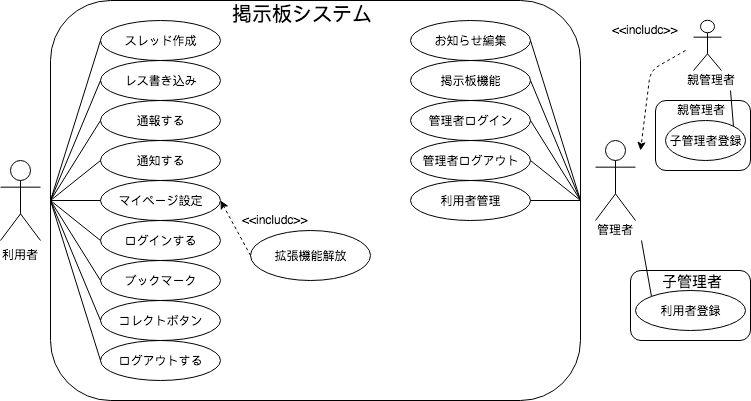

The diagram above was exported from draw.io. Its source (the exported page's mxGraphModel, read from the mxfile embedded in the PNG):
<mxGraphModel dx="790" dy="443" grid="1" gridSize="10" guides="1" tooltips="1" connect="1" arrows="1" fold="1" page="1" pageScale="1" pageWidth="827" pageHeight="1169" math="0" shadow="0">
  <root>
    <mxCell id="0" />
    <mxCell id="1" parent="0" />
    <mxCell id="6a15f9f7592e60f9-1" value="" style="shape=umlActor;verticalLabelPosition=bottom;labelBackgroundColor=#ffffff;verticalAlign=top;html=1;outlineConnect=0;" parent="1" vertex="1">
      <mxGeometry x="70" y="200" width="40" height="80" as="geometry" />
    </mxCell>
    <mxCell id="6a15f9f7592e60f9-17" value="" style="rounded=1;whiteSpace=wrap;html=1;fillColor=none;" parent="1" vertex="1">
      <mxGeometry x="120" y="40" width="530" height="400" as="geometry" />
    </mxCell>
    <mxCell id="6a15f9f7592e60f9-18" value="&lt;font style=&quot;font-size: 20px&quot;&gt;掲示板システム&lt;/font&gt;" style="text;html=1;resizable=0;points=[];autosize=1;align=left;verticalAlign=top;spacingTop=-4;" parent="1" vertex="1">
      <mxGeometry x="300" y="40" width="160" height="20" as="geometry" />
    </mxCell>
    <mxCell id="6a15f9f7592e60f9-20" value="スレッド作成" style="ellipse;whiteSpace=wrap;html=1;fillColor=none;" parent="1" vertex="1">
      <mxGeometry x="170" y="60" width="120" height="40" as="geometry" />
    </mxCell>
    <mxCell id="6a15f9f7592e60f9-25" value="ログアウトする" style="ellipse;whiteSpace=wrap;html=1;fillColor=none;" parent="1" vertex="1">
      <mxGeometry x="170" y="380" width="120" height="40" as="geometry" />
    </mxCell>
    <mxCell id="6a15f9f7592e60f9-26" value="コレクトボタン" style="ellipse;whiteSpace=wrap;html=1;fillColor=none;" parent="1" vertex="1">
      <mxGeometry x="170" y="340" width="120" height="40" as="geometry" />
    </mxCell>
    <mxCell id="6a15f9f7592e60f9-27" value="ブックマーク" style="ellipse;whiteSpace=wrap;html=1;fillColor=none;" parent="1" vertex="1">
      <mxGeometry x="170" y="300" width="120" height="40" as="geometry" />
    </mxCell>
    <mxCell id="6a15f9f7592e60f9-28" value="レス書き込み" style="ellipse;whiteSpace=wrap;html=1;fillColor=none;" parent="1" vertex="1">
      <mxGeometry x="170" y="100" width="120" height="40" as="geometry" />
    </mxCell>
    <mxCell id="6a15f9f7592e60f9-29" value="通報する" style="ellipse;whiteSpace=wrap;html=1;fillColor=none;" parent="1" vertex="1">
      <mxGeometry x="170" y="140" width="120" height="40" as="geometry" />
    </mxCell>
    <mxCell id="6a15f9f7592e60f9-30" value="通知する" style="ellipse;whiteSpace=wrap;html=1;fillColor=none;" parent="1" vertex="1">
      <mxGeometry x="170" y="180" width="120" height="40" as="geometry" />
    </mxCell>
    <mxCell id="6a15f9f7592e60f9-31" value="マイページ設定" style="ellipse;whiteSpace=wrap;html=1;fillColor=none;" parent="1" vertex="1">
      <mxGeometry x="170" y="220" width="120" height="40" as="geometry" />
    </mxCell>
    <mxCell id="6a15f9f7592e60f9-32" value="ログインする" style="ellipse;whiteSpace=wrap;html=1;fillColor=none;" parent="1" vertex="1">
      <mxGeometry x="170" y="260" width="120" height="40" as="geometry" />
    </mxCell>
    <mxCell id="6a15f9f7592e60f9-39" value="" style="endArrow=none;html=1;entryX=0;entryY=0.5;exitX=0;exitY=0.5;" parent="1" source="6a15f9f7592e60f9-17" target="6a15f9f7592e60f9-20" edge="1">
      <mxGeometry width="50" height="50" relative="1" as="geometry">
        <mxPoint x="95" y="230" as="sourcePoint" />
        <mxPoint x="145" y="180" as="targetPoint" />
      </mxGeometry>
    </mxCell>
    <mxCell id="6a15f9f7592e60f9-40" value="" style="endArrow=none;html=1;entryX=0;entryY=0.5;exitX=0;exitY=0.5;" parent="1" source="6a15f9f7592e60f9-17" target="6a15f9f7592e60f9-28" edge="1">
      <mxGeometry width="50" height="50" relative="1" as="geometry">
        <mxPoint x="100" y="230" as="sourcePoint" />
        <mxPoint x="165" y="130" as="targetPoint" />
      </mxGeometry>
    </mxCell>
    <mxCell id="6a15f9f7592e60f9-41" value="" style="endArrow=none;html=1;entryX=0;entryY=0.5;exitX=0;exitY=0.5;" parent="1" source="6a15f9f7592e60f9-17" target="6a15f9f7592e60f9-29" edge="1">
      <mxGeometry width="50" height="50" relative="1" as="geometry">
        <mxPoint x="120" y="260" as="sourcePoint" />
        <mxPoint x="170" y="210" as="targetPoint" />
      </mxGeometry>
    </mxCell>
    <mxCell id="6a15f9f7592e60f9-42" value="" style="endArrow=none;html=1;entryX=0;entryY=0.5;" parent="1" target="6a15f9f7592e60f9-30" edge="1">
      <mxGeometry width="50" height="50" relative="1" as="geometry">
        <mxPoint x="120" y="240" as="sourcePoint" />
        <mxPoint x="170" y="230" as="targetPoint" />
      </mxGeometry>
    </mxCell>
    <mxCell id="6a15f9f7592e60f9-43" value="" style="endArrow=none;html=1;entryX=0;entryY=0.5;exitX=0;exitY=0.5;" parent="1" source="6a15f9f7592e60f9-17" target="6a15f9f7592e60f9-31" edge="1">
      <mxGeometry width="50" height="50" relative="1" as="geometry">
        <mxPoint x="110" y="280" as="sourcePoint" />
        <mxPoint x="160" y="230" as="targetPoint" />
      </mxGeometry>
    </mxCell>
    <mxCell id="6a15f9f7592e60f9-44" value="" style="endArrow=none;html=1;entryX=0;entryY=0.5;" parent="1" target="6a15f9f7592e60f9-32" edge="1">
      <mxGeometry width="50" height="50" relative="1" as="geometry">
        <mxPoint x="120" y="240" as="sourcePoint" />
        <mxPoint x="170" y="270" as="targetPoint" />
      </mxGeometry>
    </mxCell>
    <mxCell id="6a15f9f7592e60f9-45" value="" style="endArrow=none;html=1;entryX=0;entryY=0.5;" parent="1" target="6a15f9f7592e60f9-27" edge="1">
      <mxGeometry width="50" height="50" relative="1" as="geometry">
        <mxPoint x="120" y="240" as="sourcePoint" />
        <mxPoint x="170" y="310" as="targetPoint" />
      </mxGeometry>
    </mxCell>
    <mxCell id="6a15f9f7592e60f9-46" value="" style="endArrow=none;html=1;entryX=0;entryY=0.5;exitX=0;exitY=0.5;" parent="1" source="6a15f9f7592e60f9-17" target="6a15f9f7592e60f9-26" edge="1">
      <mxGeometry width="50" height="50" relative="1" as="geometry">
        <mxPoint x="130" y="390" as="sourcePoint" />
        <mxPoint x="170" y="350" as="targetPoint" />
      </mxGeometry>
    </mxCell>
    <mxCell id="6a15f9f7592e60f9-47" value="" style="endArrow=none;html=1;entryX=0;entryY=0.5;" parent="1" target="6a15f9f7592e60f9-25" edge="1">
      <mxGeometry width="50" height="50" relative="1" as="geometry">
        <mxPoint x="120" y="240" as="sourcePoint" />
        <mxPoint x="170" y="390" as="targetPoint" />
      </mxGeometry>
    </mxCell>
    <mxCell id="6a15f9f7592e60f9-49" value="拡張機能解放" style="ellipse;whiteSpace=wrap;html=1;fillColor=none;" parent="1" vertex="1">
      <mxGeometry x="320" y="270" width="120" height="50" as="geometry" />
    </mxCell>
    <mxCell id="6a15f9f7592e60f9-50" value="" style="endArrow=classic;html=1;entryX=1;entryY=0.5;exitX=0;exitY=0.5;dashed=1;" parent="1" source="6a15f9f7592e60f9-49" target="6a15f9f7592e60f9-31" edge="1">
      <mxGeometry width="50" height="50" relative="1" as="geometry">
        <mxPoint x="300" y="290" as="sourcePoint" />
        <mxPoint x="350" y="240" as="targetPoint" />
      </mxGeometry>
    </mxCell>
    <mxCell id="6a15f9f7592e60f9-52" value="&amp;lt;&amp;lt;includc&amp;gt;&amp;gt;" style="text;html=1;resizable=0;points=[];autosize=1;align=left;verticalAlign=top;spacingTop=-4;" parent="1" vertex="1">
      <mxGeometry x="310" y="250" width="80" height="20" as="geometry" />
    </mxCell>
    <mxCell id="6a15f9f7592e60f9-53" value="" style="shape=umlActor;verticalLabelPosition=bottom;labelBackgroundColor=#ffffff;verticalAlign=top;html=1;outlineConnect=0;fillColor=none;" parent="1" vertex="1">
      <mxGeometry x="665" y="180" width="40" height="80" as="geometry" />
    </mxCell>
    <mxCell id="6a15f9f7592e60f9-55" value="お知らせ編集" style="ellipse;whiteSpace=wrap;html=1;fillColor=none;" parent="1" vertex="1">
      <mxGeometry x="480" y="60" width="120" height="40" as="geometry" />
    </mxCell>
    <mxCell id="6a15f9f7592e60f9-56" value="掲示板機能" style="ellipse;whiteSpace=wrap;html=1;fillColor=none;" parent="1" vertex="1">
      <mxGeometry x="480" y="100" width="120" height="40" as="geometry" />
    </mxCell>
    <mxCell id="6a15f9f7592e60f9-58" value="管理者ログイン" style="ellipse;whiteSpace=wrap;html=1;fillColor=none;" parent="1" vertex="1">
      <mxGeometry x="480" y="140" width="120" height="40" as="geometry" />
    </mxCell>
    <mxCell id="6a15f9f7592e60f9-59" value="管理者ログアウト" style="ellipse;whiteSpace=wrap;html=1;fillColor=none;" parent="1" vertex="1">
      <mxGeometry x="480" y="180" width="120" height="40" as="geometry" />
    </mxCell>
    <mxCell id="6a15f9f7592e60f9-60" value="利用者管理" style="ellipse;whiteSpace=wrap;html=1;fillColor=none;" parent="1" vertex="1">
      <mxGeometry x="480" y="220" width="120" height="40" as="geometry" />
    </mxCell>
    <mxCell id="6a15f9f7592e60f9-61" value="" style="endArrow=none;html=1;entryX=1;entryY=0.5;exitX=1;exitY=0.5;" parent="1" source="6a15f9f7592e60f9-17" target="6a15f9f7592e60f9-55" edge="1">
      <mxGeometry width="50" height="50" relative="1" as="geometry">
        <mxPoint x="590" y="110" as="sourcePoint" />
        <mxPoint x="640" y="60" as="targetPoint" />
      </mxGeometry>
    </mxCell>
    <mxCell id="6a15f9f7592e60f9-62" value="" style="endArrow=none;html=1;entryX=1;entryY=0.5;exitX=1;exitY=0.5;" parent="1" source="6a15f9f7592e60f9-17" target="6a15f9f7592e60f9-56" edge="1">
      <mxGeometry width="50" height="50" relative="1" as="geometry">
        <mxPoint x="590" y="250" as="sourcePoint" />
        <mxPoint x="640" y="200" as="targetPoint" />
      </mxGeometry>
    </mxCell>
    <mxCell id="6a15f9f7592e60f9-63" value="" style="endArrow=none;html=1;entryX=1;entryY=0.5;exitX=1;exitY=0.5;" parent="1" source="6a15f9f7592e60f9-17" target="6a15f9f7592e60f9-58" edge="1">
      <mxGeometry width="50" height="50" relative="1" as="geometry">
        <mxPoint x="630" y="270" as="sourcePoint" />
        <mxPoint x="680" y="220" as="targetPoint" />
      </mxGeometry>
    </mxCell>
    <mxCell id="6a15f9f7592e60f9-64" value="" style="endArrow=none;html=1;entryX=1;entryY=0.5;exitX=1;exitY=0.5;" parent="1" source="6a15f9f7592e60f9-59" target="6a15f9f7592e60f9-17" edge="1">
      <mxGeometry width="50" height="50" relative="1" as="geometry">
        <mxPoint x="70" y="510" as="sourcePoint" />
        <mxPoint x="120" y="460" as="targetPoint" />
      </mxGeometry>
    </mxCell>
    <mxCell id="6a15f9f7592e60f9-65" value="" style="endArrow=none;html=1;" parent="1" edge="1">
      <mxGeometry width="50" height="50" relative="1" as="geometry">
        <mxPoint x="600" y="240" as="sourcePoint" />
        <mxPoint x="650" y="240" as="targetPoint" />
      </mxGeometry>
    </mxCell>
    <mxCell id="6a15f9f7592e60f9-66" value="" style="rounded=1;whiteSpace=wrap;html=1;fillColor=none;" parent="1" vertex="1">
      <mxGeometry x="700" y="310" width="120" height="70" as="geometry" />
    </mxCell>
    <mxCell id="6a15f9f7592e60f9-67" value="&lt;font style=&quot;font-size: 15px&quot;&gt;子管理者&lt;/font&gt;" style="text;html=1;resizable=0;points=[];autosize=1;align=left;verticalAlign=top;spacingTop=-4;" parent="1" vertex="1">
      <mxGeometry x="730" y="310" width="80" height="20" as="geometry" />
    </mxCell>
    <mxCell id="6a15f9f7592e60f9-68" value="利用者登録" style="ellipse;whiteSpace=wrap;html=1;fillColor=none;" parent="1" vertex="1">
      <mxGeometry x="705" y="330" width="110" height="40" as="geometry" />
    </mxCell>
    <mxCell id="6a15f9f7592e60f9-69" value="" style="endArrow=none;html=1;exitX=0;exitY=0;entryX=0.92;entryY=1;entryPerimeter=0;" parent="1" source="6a15f9f7592e60f9-68" target="6a15f9f7592e60f9-89" edge="1">
      <mxGeometry width="50" height="50" relative="1" as="geometry">
        <mxPoint x="680" y="335" as="sourcePoint" />
        <mxPoint x="710" y="290" as="targetPoint" />
      </mxGeometry>
    </mxCell>
    <mxCell id="6a15f9f7592e60f9-70" value="" style="shape=umlActor;verticalLabelPosition=bottom;labelBackgroundColor=#ffffff;verticalAlign=top;html=1;outlineConnect=0;fillColor=none;" parent="1" vertex="1">
      <mxGeometry x="763" y="60" width="28" height="50" as="geometry" />
    </mxCell>
    <mxCell id="6a15f9f7592e60f9-74" value="" style="rounded=1;whiteSpace=wrap;html=1;fillColor=none;" parent="1" vertex="1">
      <mxGeometry x="725" y="140" width="95" height="70" as="geometry" />
    </mxCell>
    <mxCell id="6a15f9f7592e60f9-75" value="親管理者" style="text;html=1;resizable=0;points=[];autosize=1;align=left;verticalAlign=top;spacingTop=-4;" parent="1" vertex="1">
      <mxGeometry x="745" y="140" width="60" height="20" as="geometry" />
    </mxCell>
    <mxCell id="6a15f9f7592e60f9-76" value="子管理者登録" style="ellipse;whiteSpace=wrap;html=1;fillColor=none;" parent="1" vertex="1">
      <mxGeometry x="735" y="160" width="80" height="40" as="geometry" />
    </mxCell>
    <mxCell id="6a15f9f7592e60f9-79" value="" style="endArrow=none;html=1;exitX=1;exitY=0;" parent="1" source="6a15f9f7592e60f9-76" edge="1">
      <mxGeometry width="50" height="50" relative="1" as="geometry">
        <mxPoint x="745" y="160" as="sourcePoint" />
        <mxPoint x="800" y="130" as="targetPoint" />
      </mxGeometry>
    </mxCell>
    <mxCell id="6a15f9f7592e60f9-81" value="" style="endArrow=classic;html=1;dashed=1;" parent="1" edge="1">
      <mxGeometry width="50" height="50" relative="1" as="geometry">
        <mxPoint x="755" y="90" as="sourcePoint" />
        <mxPoint x="710" y="190" as="targetPoint" />
        <Array as="points">
          <mxPoint x="720" y="110" />
        </Array>
      </mxGeometry>
    </mxCell>
    <mxCell id="6a15f9f7592e60f9-82" value="&amp;lt;&amp;lt;includc&amp;gt;&amp;gt;" style="text;html=1;resizable=0;points=[];autosize=1;align=left;verticalAlign=top;spacingTop=-4;" parent="1" vertex="1">
      <mxGeometry x="680" y="60" width="80" height="20" as="geometry" />
    </mxCell>
    <mxCell id="6a15f9f7592e60f9-85" value="利用者&lt;br&gt;&lt;br&gt;" style="text;html=1;resizable=0;points=[];autosize=1;align=left;verticalAlign=top;spacingTop=-4;" parent="1" vertex="1">
      <mxGeometry x="70" y="285" width="50" height="30" as="geometry" />
    </mxCell>
    <mxCell id="6a15f9f7592e60f9-86" value="親管理者" style="text;html=1;resizable=0;points=[];autosize=1;align=left;verticalAlign=top;spacingTop=-4;" parent="1" vertex="1">
      <mxGeometry x="755" y="110" width="60" height="20" as="geometry" />
    </mxCell>
    <mxCell id="6a15f9f7592e60f9-89" value="管理者" style="text;html=1;resizable=0;points=[];autosize=1;align=left;verticalAlign=top;spacingTop=-4;" parent="1" vertex="1">
      <mxGeometry x="665" y="260" width="50" height="20" as="geometry" />
    </mxCell>
  </root>
</mxGraphModel>